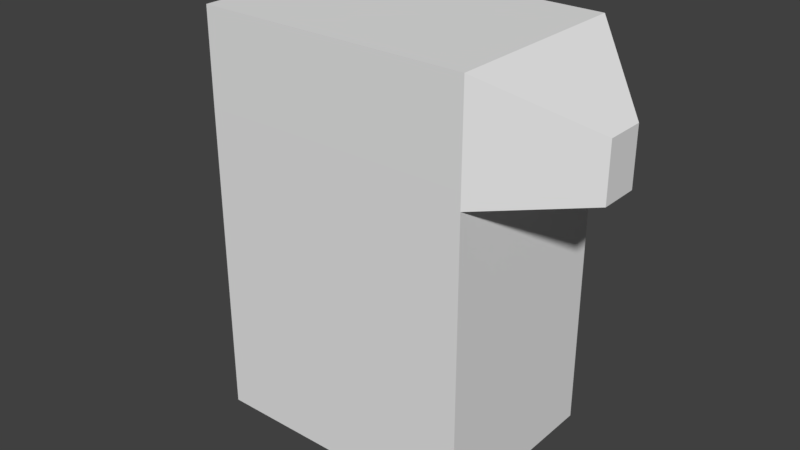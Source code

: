# Source: Hallway2_Pit.blend  (saved by Blender 2.79.0; exported with 4.5.12 LTS)
import bpy
from mathutils import Matrix  # noqa: F401  (used for matrix-valued properties, if any)

bpy.ops.wm.read_factory_settings(use_empty=True)
scene = bpy.context.scene
scene.name = 'Scene'

# ---- collections
col_collection_1 = bpy.data.collections.new('Collection 1'); scene.collection.children.link(col_collection_1)

# ---- materials (node trees are filled in below, after node groups)
mat_h2_pit_mat = bpy.data.materials.new('H2_Pit_Mat')
mat_h2_pit_mat.alpha_threshold = 0.0
mat_h2_pit_mat.use_transparent_shadow = False
mat_h2_pit_mat.roughness = 0.5

# ---- material node trees

# ---- world
world_world = bpy.data.worlds.new('World'); scene.world = world_world
world_world.color = (0.05088, 0.05088, 0.05088)
world_world.use_sun_shadow = False
world_world.sun_shadow_jitter_overblur = 0.0
world_world.cycles.sampling_method = 'MANUAL'

# ---- meshes
me_cube_001 = bpy.data.meshes.new('Cube.001')
me_cube_001.from_pydata([(65.43, 9.286, -6.0), (65.43, 9.286, 6.0), (-66.57, 9.286, -6.0), (-66.57, 4.286, 6.0), (-66.57, 9.286, 6.0), (-66.57, 4.286, -6.0), (-40.57, 9.286, 29.08), (-40.57, 9.286, -29.08), (-66.57, 21.29, -6.0), (-40.57, 37.29, 29.0), (-66.57, 21.29, 6.0), (41.43, -85.71, 29.0), (41.43, -85.71, -29.0), (-40.57, -85.71, 29.0), (41.43, 9.286, 29.08), (41.43, 37.29, -29.0), (-40.57, 37.29, -29.0), (41.43, 4.286, 29.08), (65.43, 4.286, -6.0), (41.43, 9.286, -29.08), (65.43, 4.286, 6.0), (65.43, 21.29, -6.0), (65.43, 21.29, 6.0), (41.43, 37.29, 29.0), (-40.57, 4.286, 29.08), (-40.57, -85.71, -29.0), (-40.57, 4.286, -29.08), (41.43, 4.286, -29.08)], [], [(1, 0, 18, 20), (22, 21, 0, 1), (24, 26, 5, 3), (26, 7, 2, 5), (6, 24, 3, 4), (7, 16, 8, 2), (9, 6, 4, 10), (16, 9, 10, 8), (11, 12, 25, 13), (27, 19, 7, 26), (14, 17, 24, 6), (19, 15, 16, 7), (23, 14, 6, 9), (15, 23, 9, 16), (20, 18, 27, 17), (18, 0, 19, 27), (1, 20, 17, 14), (0, 21, 15, 19), (22, 1, 14, 23), (21, 22, 23, 15), (13, 25, 26, 24), (11, 13, 24, 17), (25, 12, 27, 26), (12, 11, 17, 27)])
_uv = me_cube_001.uv_layers.new(name='UVMap')
_uv.uv.foreach_set('vector', [0.8794, 0.4806, 0.8794, 0.5185, 0.8636, 0.5185, 0.8636, 0.4806, 0.9174, 0.4806, 0.9174, 0.5185, 0.8794, 0.5185, 0.8794, 0.4806, 0.03541, 0.868, 0.2752, 0.868, 0.1801, 0.9752, 0.1306, 0.9752, 0.8639, 0.8829, 0.8798, 0.8829, 0.88, 0.9928, 0.8642, 0.9928, 0.8797, 0.1163, 0.8639, 0.1163, 0.8641, 0.006414, 0.8799, 0.006443, 0.8798, 0.8829, 0.9682, 0.8828, 0.9179, 0.9927, 0.88, 0.9928, 0.9682, 0.1164, 0.8797, 0.1163, 0.8799, 0.006443, 0.9178, 0.006514, 0.1317, 0.2488, 0.1317, 0.4766, 0.01178, 0.3862, 0.01178, 0.3391, 0.439, 0.01841, 0.439, 0.2293, 0.1409, 0.2293, 0.1409, 0.01841, 0.8637, 0.6238, 0.8795, 0.6238, 0.8798, 0.8829, 0.8639, 0.8829, 0.8794, 0.3754, 0.8636, 0.3754, 0.8639, 0.1163, 0.8797, 0.1163, 0.8795, 0.6238, 0.968, 0.6236, 0.9682, 0.8828, 0.8798, 0.8829, 0.9679, 0.3755, 0.8794, 0.3754, 0.8797, 0.1163, 0.9682, 0.1164, 0.4537, 0.2488, 0.4537, 0.4766, 0.1317, 0.4766, 0.1317, 0.2488, 0.4418, 0.9666, 0.3923, 0.9666, 0.2971, 0.8676, 0.5369, 0.8676, 0.8636, 0.5185, 0.8794, 0.5185, 0.8795, 0.6238, 0.8637, 0.6238, 0.8794, 0.4806, 0.8636, 0.4806, 0.8636, 0.3754, 0.8794, 0.3754, 0.8794, 0.5185, 0.9174, 0.5185, 0.968, 0.6236, 0.8795, 0.6238, 0.9174, 0.4806, 0.8794, 0.4806, 0.8794, 0.3754, 0.9679, 0.3755, 0.567, 0.3391, 0.567, 0.3862, 0.4537, 0.4766, 0.4537, 0.2488, 0.03573, 0.4968, 0.2749, 0.4968, 0.2752, 0.868, 0.03541, 0.868, 0.5793, 0.3751, 0.5795, 0.116, 0.8639, 0.1163, 0.8636, 0.3754, 0.5795, 0.8832, 0.5792, 0.6241, 0.8637, 0.6238, 0.8639, 0.8829, 0.2975, 0.4965, 0.5366, 0.4965, 0.5369, 0.8676, 0.2971, 0.8676])
me_cube_001.materials.append(mat_h2_pit_mat)
me_cube_001.use_remesh_preserve_volume = False
me_cube_001.use_remesh_preserve_attributes = False
me_cube_001.use_mirror_vertex_groups = False
me_cube_001.update()
me_cube_001.normals_split_custom_set([tuple(v) for v in zip(*[iter([-1.0, 0.0, 0.0, -1.0, -0.0003343, 2.897e-05, -1.0, 0.0, 0.0, -1.0, 0.0, 0.0, -1.0, 0.0004504, -0.0003578, -1.0, 0.0, 0.0, -1.0, 2.897e-05, 0.0003343, -1.0, 0.0, 0.0, 0.0, 1.0, 0.0, 0.0, 1.0, 0.0, 0.0, 1.0, 0.0, 0.0, 1.0, 0.0, 0.6638, 0.0, 0.7479, 0.6637, 0.0001108, 0.748, 0.6638, 0.0, 0.7479, 0.6638, 0.0, 0.7479, 0.6638, 0.0, -0.7479, 0.6638, 0.0, -0.7479, 0.6638, 0.0, -0.7479, 0.6641, -2.788e-05, -0.7477, 0.6635, -0.00128, 0.7482, 0.6634, -0.001437, 0.7482, 0.6633, -0.001789, 0.7484, 0.6634, -0.001437, 0.7482, 0.6634, -0.001532, -0.7482, 0.6634, -0.001437, -0.7482, 0.6635, -0.001102, -0.7482, 0.6634, -0.001437, -0.7482, 0.5241, -0.8517, 0.0, 0.524, -0.8517, -6.273e-05, 0.5241, -0.8517, 0.0, 0.5242, -0.8516, -0.0004067, 0.0, 1.0, 0.0, 0.0, 1.0, 0.0, 0.0, 1.0, 0.0, 0.0, 1.0, 0.0, 0.0, 0.0, 1.0, 0.0, 0.0, 1.0, -0.0001108, -0.0001565, 1.0, 0.0, 0.0, 1.0, 8.246e-05, -0.0001178, -1.0, 0.0, 0.0, -1.0, 0.0, 0.0, -1.0, 0.0, 0.0, -1.0, 0.0, -0.002743, 1.0, -4.758e-05, -0.002749, 1.0, 0.0, -0.002743, 1.0, 0.0001565, -0.002854, 1.0, 0.0, -0.002743, -1.0, -0.0001178, -0.002825, -1.0, 0.0, -0.002743, -1.0, 9.525e-05, -0.002754, -1.0, -5.814e-06, -1.0, 4.758e-05, 0.0, -1.0, 0.0, 1.097e-05, -1.0, -9.525e-05, 0.0, -1.0, 0.0, 0.0, 1.0, 0.0, 0.0, 1.0, 0.0, 0.0, 1.0, 0.0, 0.0, 1.0, 0.0, -0.6931, 0.0, 0.7208, -0.6933, -2.897e-05, 0.7206, -0.6931, 0.0, 0.7208, -0.6931, 0.0, 0.7208, -0.6931, 0.0, -0.7208, -0.6931, 0.0, -0.7208, -0.6931, 0.0, -0.7208, -0.693, 8.246e-05, -0.7209, -0.6928, -0.00105, 0.7212, -0.6927, -0.001385, 0.7212, -0.6927, -0.001433, 0.7212, -0.6927, -0.001385, 0.7212, -0.6924, -0.00178, -0.7215, -0.6927, -0.001385, -0.7212, -0.6928, -0.001267, -0.7211, -0.6927, -0.001385, -0.7212, -0.5547, -0.8321, 0.0, -0.5548, -0.832, 0.0005706, -0.5547, -0.8321, 0.0, -0.5547, -0.8321, 3.242e-05, 1.0, 0.0, 0.0, 1.0, 0.0, 0.0, 1.0, 0.0, 0.0, 1.0, 0.0, 0.0, 0.0, 0.0008533, -1.0, 0.0, 0.0008533, -1.0, 0.0, 0.0008533, -1.0, 0.0, 0.0008533, -1.0, 0.0, 0.0008535, 1.0, 0.0, 0.0008535, 1.0, 0.0, 0.0008535, 1.0, 0.0, 0.0008535, 1.0, -1.0, 4.671e-08, 0.0, -1.0, 4.671e-08, 0.0, -1.0, 4.671e-08, 0.0, -1.0, 4.671e-08, 0.0])] * 3)])

# ---- objects
ob_cube_001 = bpy.data.objects.new('Cube.001', me_cube_001)

# ---- transforms, parenting, visibility, modifiers, constraints
ob_cube_001.location = (0.0, 0.0, 0.0)
ob_cube_001.rotation_euler = (1.571, -0.0, 0.0)
ob_cube_001.lineart.crease_threshold = 0.0

# ---- collection membership
col_collection_1.objects.link(ob_cube_001)

# ---- scene / render settings (as saved in the file)
scene.frame_start = 1; scene.frame_end = 250; scene.frame_set(1)
scene.render.engine = 'BLENDER_EEVEE_NEXT'
scene.render.resolution_percentage = 50
scene.render.dither_intensity = 0.0
scene.cycles.use_denoising = False
scene.cycles.samples = 128
scene.cycles.sampling_pattern = 'TABULATED_SOBOL'
scene.cycles.use_adaptive_sampling = False
scene.cycles.use_light_tree = False
scene.cycles.blur_glossy = 0.0
scene.cycles.sample_clamp_indirect = 0.0
scene.view_settings.view_transform = 'Standard'
bpy.context.view_layer.update()

# ---- added for rendering (the .blend has no active camera and no usable light): camera, sun
cam_auto = bpy.data.cameras.new('AutoCamera')
cam_auto.lens = 50.0
cam_auto.sensor_width = 36.0
cam_auto.clip_end = 3078.08
ob_auto_camera = bpy.data.objects.new('AutoCamera', cam_auto)
scene.collection.objects.link(ob_auto_camera)
ob_auto_camera.location = (174.819, -210.468, 116.098)
ob_auto_camera.rotation_euler = (1.09748, -7.21219e-08, 0.694738)
scene.camera = ob_auto_camera
light_auto_sun = bpy.data.lights.new('AutoSun', 'SUN')
light_auto_sun.energy = 3.0
light_auto_sun.angle = 0.0523599
ob_auto_sun = bpy.data.objects.new('AutoSun', light_auto_sun)
scene.collection.objects.link(ob_auto_sun)
ob_auto_sun.rotation_euler = (0.872665, 0.174533, 0.523599)
bpy.context.view_layer.update()
